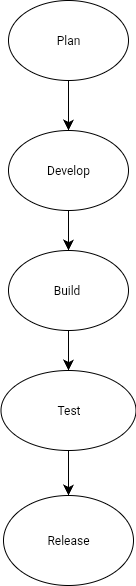

The diagram above was exported from draw.io. Its source (the exported page's mxGraphModel, read from the mxfile embedded in the PNG):
<mxGraphModel dx="350" dy="641" grid="1" gridSize="10" guides="1" tooltips="1" connect="1" arrows="1" fold="1" page="1" pageScale="1" pageWidth="850" pageHeight="1100" math="0" shadow="0">
  <root>
    <mxCell id="0" />
    <mxCell id="1" parent="0" />
    <mxCell id="p4v7gNDWm57QEY9nqKM--10" value="" style="edgeStyle=none;curved=1;rounded=0;orthogonalLoop=1;jettySize=auto;html=1;fontSize=12;startSize=8;endSize=8;" edge="1" parent="1" source="p4v7gNDWm57QEY9nqKM--1" target="p4v7gNDWm57QEY9nqKM--2">
      <mxGeometry relative="1" as="geometry" />
    </mxCell>
    <mxCell id="p4v7gNDWm57QEY9nqKM--1" value="Plan" style="ellipse;whiteSpace=wrap;html=1;" vertex="1" parent="1">
      <mxGeometry x="340" y="10" width="120" height="80" as="geometry" />
    </mxCell>
    <mxCell id="p4v7gNDWm57QEY9nqKM--7" value="" style="edgeStyle=none;curved=1;rounded=0;orthogonalLoop=1;jettySize=auto;html=1;fontSize=12;startSize=8;endSize=8;" edge="1" parent="1" source="p4v7gNDWm57QEY9nqKM--2" target="p4v7gNDWm57QEY9nqKM--3">
      <mxGeometry relative="1" as="geometry" />
    </mxCell>
    <mxCell id="p4v7gNDWm57QEY9nqKM--2" value="Develop" style="ellipse;whiteSpace=wrap;html=1;" vertex="1" parent="1">
      <mxGeometry x="340" y="140" width="120" height="80" as="geometry" />
    </mxCell>
    <mxCell id="p4v7gNDWm57QEY9nqKM--8" value="" style="edgeStyle=none;curved=1;rounded=0;orthogonalLoop=1;jettySize=auto;html=1;fontSize=12;startSize=8;endSize=8;" edge="1" parent="1" source="p4v7gNDWm57QEY9nqKM--3" target="p4v7gNDWm57QEY9nqKM--4">
      <mxGeometry relative="1" as="geometry" />
    </mxCell>
    <mxCell id="p4v7gNDWm57QEY9nqKM--3" value="Build&amp;nbsp;" style="ellipse;whiteSpace=wrap;html=1;" vertex="1" parent="1">
      <mxGeometry x="340" y="260" width="120" height="80" as="geometry" />
    </mxCell>
    <mxCell id="p4v7gNDWm57QEY9nqKM--9" value="" style="edgeStyle=none;curved=1;rounded=0;orthogonalLoop=1;jettySize=auto;html=1;fontSize=12;startSize=8;endSize=8;" edge="1" parent="1" source="p4v7gNDWm57QEY9nqKM--4" target="p4v7gNDWm57QEY9nqKM--5">
      <mxGeometry relative="1" as="geometry" />
    </mxCell>
    <mxCell id="p4v7gNDWm57QEY9nqKM--4" value="Test" style="ellipse;whiteSpace=wrap;html=1;" vertex="1" parent="1">
      <mxGeometry x="332.5" y="380" width="135" height="80" as="geometry" />
    </mxCell>
    <mxCell id="p4v7gNDWm57QEY9nqKM--5" value="Release" style="ellipse;whiteSpace=wrap;html=1;" vertex="1" parent="1">
      <mxGeometry x="335" y="505" width="130" height="90" as="geometry" />
    </mxCell>
  </root>
</mxGraphModel>